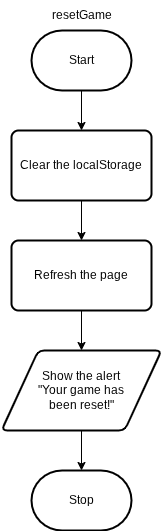

The diagram above was exported from draw.io. Its source (the exported page's mxGraphModel, read from the mxfile embedded in the PNG):
<mxGraphModel dx="1163" dy="706" grid="1" gridSize="10" guides="1" tooltips="1" connect="1" arrows="1" fold="1" page="1" pageScale="1" pageWidth="850" pageHeight="1100" math="0" shadow="0">
  <root>
    <mxCell id="0" />
    <mxCell id="1" parent="0" />
    <mxCell id="8" style="edgeStyle=none;html=1;entryX=0.5;entryY=0;entryDx=0;entryDy=0;" parent="1" source="2" target="4" edge="1">
      <mxGeometry relative="1" as="geometry" />
    </mxCell>
    <mxCell id="2" value="Start" style="strokeWidth=2;html=1;shape=mxgraph.flowchart.terminator;whiteSpace=wrap;" parent="1" vertex="1">
      <mxGeometry x="200" y="90" width="100" height="60" as="geometry" />
    </mxCell>
    <mxCell id="3" value="resetGame" style="text;html=1;align=center;verticalAlign=middle;resizable=0;points=[];autosize=1;strokeColor=none;fillColor=none;" parent="1" vertex="1">
      <mxGeometry x="210" y="60" width="80" height="30" as="geometry" />
    </mxCell>
    <mxCell id="9" style="edgeStyle=none;html=1;entryX=0.5;entryY=0;entryDx=0;entryDy=0;" parent="1" source="4" target="5" edge="1">
      <mxGeometry relative="1" as="geometry" />
    </mxCell>
    <mxCell id="4" value="Clear the localStorage" style="rounded=1;whiteSpace=wrap;html=1;absoluteArcSize=1;arcSize=14;strokeWidth=2;" parent="1" vertex="1">
      <mxGeometry x="180" y="190" width="140" height="70" as="geometry" />
    </mxCell>
    <mxCell id="10" style="edgeStyle=none;html=1;entryX=0.5;entryY=0;entryDx=0;entryDy=0;" parent="1" source="5" target="6" edge="1">
      <mxGeometry relative="1" as="geometry" />
    </mxCell>
    <mxCell id="5" value="Refresh the page" style="rounded=1;whiteSpace=wrap;html=1;absoluteArcSize=1;arcSize=14;strokeWidth=2;" parent="1" vertex="1">
      <mxGeometry x="180" y="300" width="140" height="70" as="geometry" />
    </mxCell>
    <mxCell id="6" value="Show the alert&lt;div&gt;&quot;Your game has&lt;/div&gt;&lt;div&gt;been reset!&quot;&lt;/div&gt;" style="shape=parallelogram;html=1;strokeWidth=2;perimeter=parallelogramPerimeter;whiteSpace=wrap;rounded=1;arcSize=12;size=0.23;" parent="1" vertex="1">
      <mxGeometry x="170" y="410" width="160" height="80" as="geometry" />
    </mxCell>
    <mxCell id="7" value="Stop" style="strokeWidth=2;html=1;shape=mxgraph.flowchart.terminator;whiteSpace=wrap;" parent="1" vertex="1">
      <mxGeometry x="200" y="530" width="100" height="60" as="geometry" />
    </mxCell>
    <mxCell id="11" style="edgeStyle=none;html=1;entryX=0.5;entryY=0;entryDx=0;entryDy=0;entryPerimeter=0;" parent="1" source="6" target="7" edge="1">
      <mxGeometry relative="1" as="geometry" />
    </mxCell>
  </root>
</mxGraphModel>